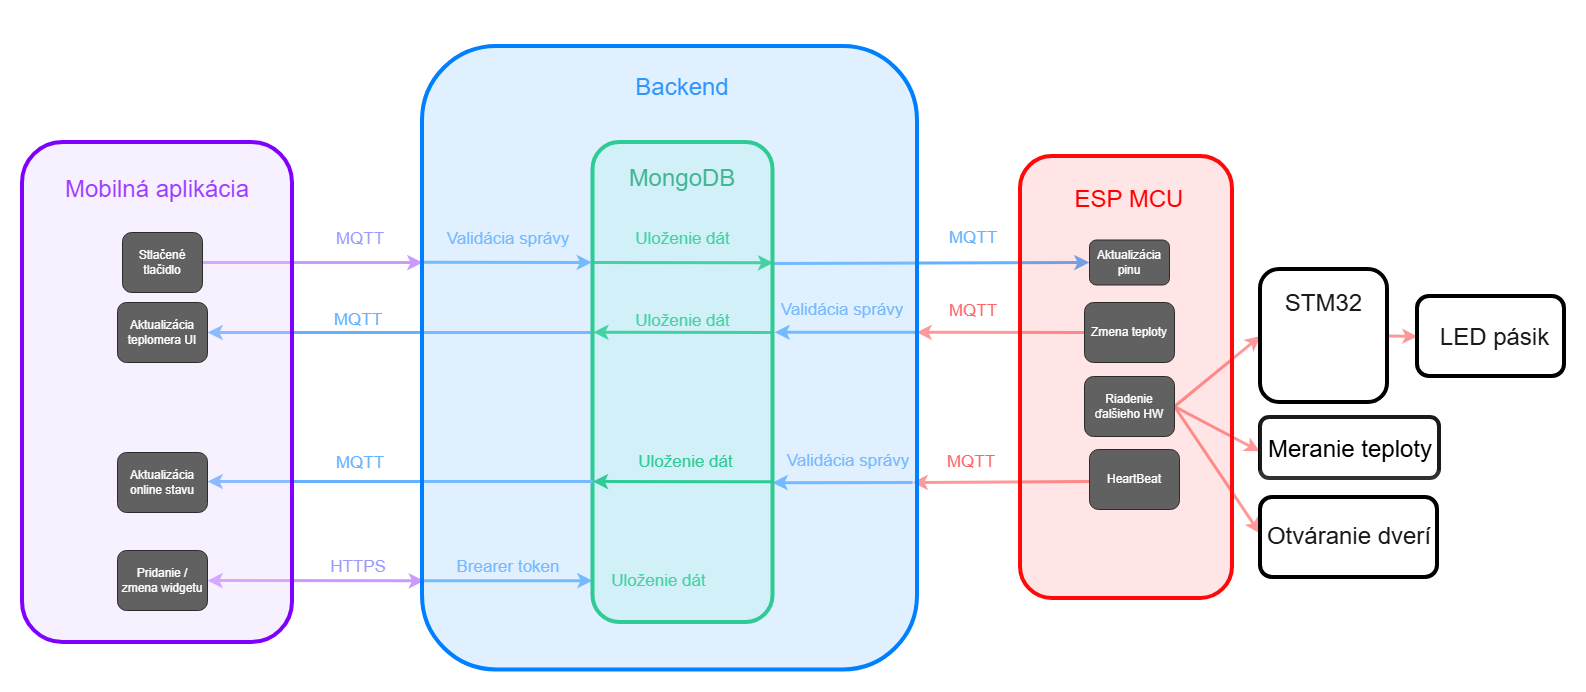

The diagram above was exported from draw.io. Its source (the exported page's mxGraphModel, read from the mxfile embedded in the PNG):
<mxGraphModel dx="1562" dy="1110" grid="0" gridSize="10" guides="1" tooltips="1" connect="1" arrows="1" fold="1" page="1" pageScale="1" pageWidth="4681" pageHeight="3300" background="light-dark(#FFFFFF,#FFFFFF)" math="0" shadow="0">
  <root>
    <mxCell id="0" />
    <mxCell id="1" parent="0" />
    <mxCell id="BTADiDROn1-efEYoFEVj-4" parent="1" style="text;html=1;whiteSpace=wrap;strokeColor=none;fillColor=none;align=center;verticalAlign=middle;rounded=0;autosize=1;resizable=0;fontSize=72;fontColor=light-dark(#000000,#7F00FF);" value="&lt;font style=&quot;font-size: 24px;&quot;&gt;Mobilná aplikácia&lt;/font&gt;" vertex="1">
      <mxGeometry height="100" width="210" x="670" y="150" as="geometry" />
    </mxCell>
    <mxCell id="BTADiDROn1-efEYoFEVj-9" parent="1" style="text;html=1;whiteSpace=wrap;strokeColor=none;fillColor=none;align=center;verticalAlign=middle;rounded=0;autosize=1;resizable=0;fontSize=72;fontColor=light-dark(#000000,#007FFF);" value="&lt;font style=&quot;font-size: 24px;&quot;&gt;Backend&lt;/font&gt;" vertex="1">
      <mxGeometry height="100" width="120" x="1240" y="48" as="geometry" />
    </mxCell>
    <mxCell id="BTADiDROn1-efEYoFEVj-6" parent="1" style="text;html=1;whiteSpace=wrap;strokeColor=none;fillColor=none;align=center;verticalAlign=middle;rounded=0;autosize=1;resizable=0;fontSize=72;fontColor=light-dark(#000000,#FF33FF);" value="&lt;font style=&quot;color: light-dark(rgb(0, 0, 0), rgb(153, 153, 255)); font-size: 17px;&quot;&gt;MQTT&lt;/font&gt;" vertex="1">
      <mxGeometry height="98" width="66" x="945" y="198" as="geometry" />
    </mxCell>
    <mxCell id="BTADiDROn1-efEYoFEVj-20" edge="1" parent="1" style="endArrow=classic;html=1;rounded=0;exitX=0.988;exitY=0.907;exitDx=0;exitDy=0;strokeWidth=3;exitPerimeter=0;strokeColor=light-dark(#000000,#66B2FF);" value="">
      <mxGeometry height="50" relative="1" width="50" as="geometry">
        <mxPoint x="1040.0040000000001" y="289.79600000000005" as="sourcePoint" />
        <mxPoint x="1209.4" y="289.91" as="targetPoint" />
      </mxGeometry>
    </mxCell>
    <mxCell id="BTADiDROn1-efEYoFEVj-22" edge="1" parent="1" style="endArrow=classic;html=1;rounded=0;strokeWidth=3;strokeColor=light-dark(#000000,#66B2FF);exitX=1.004;exitY=0.178;exitDx=0;exitDy=0;exitPerimeter=0;fontSize=7;entryX=0;entryY=0.5;entryDx=0;entryDy=0;" target="BTADiDROn1-efEYoFEVj-42" value="">
      <mxGeometry height="50" relative="1" width="50" as="geometry">
        <mxPoint x="1390.7199999999998" y="291.03999999999996" as="sourcePoint" />
        <mxPoint x="1578" y="290" as="targetPoint" />
      </mxGeometry>
    </mxCell>
    <mxCell id="BTADiDROn1-efEYoFEVj-27" parent="1" style="text;html=1;whiteSpace=wrap;strokeColor=none;fillColor=none;align=center;verticalAlign=middle;rounded=0;autosize=1;resizable=0;fontSize=72;fontColor=light-dark(#000000,#00CC66);rotation=0;" value="&lt;font style=&quot;font-size: 17px;&quot;&gt;Uloženie dát&lt;/font&gt;" vertex="1">
      <mxGeometry height="98" width="113" x="1244" y="198" as="geometry" />
    </mxCell>
    <mxCell id="BTADiDROn1-efEYoFEVj-46" edge="1" parent="1" source="BTADiDROn1-efEYoFEVj-30" style="edgeStyle=orthogonalEdgeStyle;rounded=0;orthogonalLoop=1;jettySize=auto;html=1;" target="BTADiDROn1-efEYoFEVj-44" value="">
      <mxGeometry relative="1" as="geometry" />
    </mxCell>
    <mxCell id="BTADiDROn1-efEYoFEVj-36" edge="1" parent="1" source="BTADiDROn1-efEYoFEVj-32" style="endArrow=classic;html=1;rounded=0;strokeColor=light-dark(#000000,#CC99FF);exitX=1;exitY=0.5;exitDx=0;exitDy=0;entryX=0;entryY=0.901;entryDx=0;entryDy=0;entryPerimeter=0;strokeWidth=3;" value="">
      <mxGeometry height="50" relative="1" width="50" as="geometry">
        <mxPoint x="840" y="530" as="sourcePoint" />
        <mxPoint x="1040" y="290.1" as="targetPoint" />
      </mxGeometry>
    </mxCell>
    <mxCell id="BTADiDROn1-efEYoFEVj-37" parent="1" style="text;html=1;whiteSpace=wrap;strokeColor=none;fillColor=none;align=center;verticalAlign=middle;rounded=0;autosize=1;resizable=0;fontSize=72;fontColor=light-dark(#000000,#66B2FF);rotation=0;" value="&lt;font style=&quot;font-size: 17px;&quot;&gt;Validácia správy&lt;/font&gt;" vertex="1">
      <mxGeometry height="100" width="150" x="1051" y="197" as="geometry" />
    </mxCell>
    <mxCell id="BTADiDROn1-efEYoFEVj-39" parent="1" style="text;html=1;whiteSpace=wrap;strokeColor=none;fillColor=none;align=center;verticalAlign=middle;rounded=0;autosize=1;resizable=0;fontSize=72;fontColor=light-dark(#000000,#66B2FF);rotation=0;" value="&lt;font style=&quot;font-size: 17px;&quot;&gt;MQTT&lt;/font&gt;" vertex="1">
      <mxGeometry height="100" width="70" x="1556" y="196" as="geometry" />
    </mxCell>
    <mxCell id="BTADiDROn1-efEYoFEVj-40" parent="1" style="text;html=1;whiteSpace=wrap;strokeColor=none;fillColor=none;align=center;verticalAlign=middle;rounded=0;autosize=1;resizable=0;fontSize=72;fontColor=light-dark(#000000,#FF0000);" value="&lt;font style=&quot;font-size: 24px;&quot;&gt;ESP MCU&lt;/font&gt;" vertex="1">
      <mxGeometry height="100" width="130" x="1682" y="160" as="geometry" />
    </mxCell>
    <mxCell id="BTADiDROn1-efEYoFEVj-41" edge="1" parent="1" source="BTADiDROn1-efEYoFEVj-43" style="endArrow=classic;html=1;rounded=0;strokeWidth=3;strokeColor=light-dark(#000000,#FF9999);exitX=0;exitY=0.5;exitDx=0;exitDy=0;fontSize=7;fontColor=light-dark(#000000,#FF6666);entryX=0.998;entryY=0.322;entryDx=0;entryDy=0;entryPerimeter=0;" value="">
      <mxGeometry height="50" relative="1" width="50" as="geometry">
        <mxPoint x="1572" y="335" as="sourcePoint" />
        <mxPoint x="1534.0099999999998" y="359.79999999999995" as="targetPoint" />
      </mxGeometry>
    </mxCell>
    <mxCell id="BTADiDROn1-efEYoFEVj-44" parent="1" style="text;html=1;whiteSpace=wrap;strokeColor=none;fillColor=none;align=center;verticalAlign=middle;rounded=0;autosize=1;resizable=0;fontSize=72;fontColor=light-dark(#000000,#FF6666);rotation=0;" value="&lt;font style=&quot;font-size: 17px;&quot;&gt;MQTT&lt;/font&gt;" vertex="1">
      <mxGeometry height="98" width="66" x="1558" y="270" as="geometry" />
    </mxCell>
    <mxCell id="BTADiDROn1-efEYoFEVj-45" edge="1" parent="1" style="endArrow=classic;html=1;rounded=0;exitX=0.998;exitY=0.322;exitDx=0;exitDy=0;strokeWidth=3;exitPerimeter=0;strokeColor=light-dark(#000000,#66B2FF);entryX=1.011;entryY=0.279;entryDx=0;entryDy=0;entryPerimeter=0;" value="">
      <mxGeometry height="50" relative="1" width="50" as="geometry">
        <mxPoint x="1534.0099999999998" y="359.79999999999995" as="sourcePoint" />
        <mxPoint x="1391.98" y="359.72" as="targetPoint" />
      </mxGeometry>
    </mxCell>
    <mxCell id="BTADiDROn1-efEYoFEVj-47" parent="1" style="text;html=1;whiteSpace=wrap;strokeColor=none;fillColor=none;align=center;verticalAlign=middle;rounded=0;autosize=1;resizable=0;fontSize=72;fontColor=light-dark(#000000,#66B2FF);rotation=0;" value="&lt;font style=&quot;font-size: 17px;&quot;&gt;Validácia správy&lt;/font&gt;" vertex="1">
      <mxGeometry height="100" width="150" x="1385" y="267.5" as="geometry" />
    </mxCell>
    <mxCell id="BTADiDROn1-efEYoFEVj-50" edge="1" parent="1" style="endArrow=classic;html=1;rounded=0;strokeWidth=3;strokeColor=light-dark(#000000,#66B2FF);fontSize=7;entryX=1;entryY=0.5;entryDx=0;entryDy=0;" target="BTADiDROn1-efEYoFEVj-53" value="">
      <mxGeometry height="50" relative="1" width="50" as="geometry">
        <mxPoint x="1210" y="360" as="sourcePoint" />
        <mxPoint x="910" y="360" as="targetPoint" />
      </mxGeometry>
    </mxCell>
    <mxCell id="BTADiDROn1-efEYoFEVj-52" parent="1" style="text;html=1;whiteSpace=wrap;strokeColor=none;fillColor=none;align=center;verticalAlign=middle;rounded=0;autosize=1;resizable=0;fontSize=72;fontColor=light-dark(#000000,#66B2FF);rotation=0;" value="&lt;font style=&quot;font-size: 17px;&quot;&gt;MQTT&lt;/font&gt;" vertex="1">
      <mxGeometry height="100" width="70" x="941" y="278" as="geometry" />
    </mxCell>
    <mxCell id="BTADiDROn1-efEYoFEVj-56" parent="1" style="text;html=1;whiteSpace=wrap;strokeColor=none;fillColor=none;align=center;verticalAlign=middle;rounded=0;autosize=1;resizable=0;fontSize=72;fontColor=light-dark(#000000,#FF33FF);" value="&lt;font style=&quot;color: light-dark(rgb(0, 0, 0), rgb(153, 153, 255)); font-size: 17px;&quot;&gt;HTTPS&lt;/font&gt;" vertex="1">
      <mxGeometry height="98" width="74" x="939" y="526" as="geometry" />
    </mxCell>
    <mxCell id="BTADiDROn1-efEYoFEVj-57" edge="1" parent="1" source="BTADiDROn1-efEYoFEVj-54" style="endArrow=classic;startArrow=classic;html=1;rounded=0;entryX=0.003;entryY=0.447;entryDx=0;entryDy=0;entryPerimeter=0;strokeWidth=3;strokeColor=light-dark(#000000,#CC99FF);exitX=1;exitY=0.5;exitDx=0;exitDy=0;" value="">
      <mxGeometry height="50" relative="1" width="50" as="geometry">
        <mxPoint x="828" y="607" as="sourcePoint" />
        <mxPoint x="1041.4849999999997" y="608.3000000000002" as="targetPoint" />
      </mxGeometry>
    </mxCell>
    <mxCell id="BTADiDROn1-efEYoFEVj-26" parent="1" style="text;html=1;whiteSpace=wrap;strokeColor=none;fillColor=none;align=center;verticalAlign=middle;rounded=0;autosize=1;resizable=0;fontSize=72;fontColor=light-dark(#000000,#00994D);" value="&lt;font style=&quot;font-size: 24px;&quot;&gt;MongoDB&lt;/font&gt;" vertex="1">
      <mxGeometry height="100" width="130" x="1235" y="139" as="geometry" />
    </mxCell>
    <mxCell id="BTADiDROn1-efEYoFEVj-38" edge="1" parent="1" style="endArrow=classic;html=1;rounded=0;strokeColor=light-dark(#000000,#00CC66);entryX=1.004;entryY=0.177;entryDx=0;entryDy=0;entryPerimeter=0;strokeWidth=3;fontColor=light-dark(#000000,#00CC66);" value="">
      <mxGeometry height="50" relative="1" width="50" as="geometry">
        <mxPoint x="1210" y="290" as="sourcePoint" />
        <mxPoint x="1390.7199999999998" y="290.3599999999999" as="targetPoint" />
      </mxGeometry>
    </mxCell>
    <mxCell id="BTADiDROn1-efEYoFEVj-48" edge="1" parent="1" style="endArrow=classic;html=1;rounded=0;strokeColor=light-dark(#000000,#00CC66);entryX=0.004;entryY=0.279;entryDx=0;entryDy=0;entryPerimeter=0;strokeWidth=3;fontColor=light-dark(#000000,#00CC66);" value="">
      <mxGeometry height="50" relative="1" width="50" as="geometry">
        <mxPoint x="1390" y="360" as="sourcePoint" />
        <mxPoint x="1210.7199999999998" y="359.72" as="targetPoint" />
      </mxGeometry>
    </mxCell>
    <mxCell id="BTADiDROn1-efEYoFEVj-58" edge="1" parent="1" source="BTADiDROn1-efEYoFEVj-49" style="edgeStyle=orthogonalEdgeStyle;rounded=0;orthogonalLoop=1;jettySize=auto;html=1;" target="BTADiDROn1-efEYoFEVj-26" value="">
      <mxGeometry relative="1" as="geometry" />
    </mxCell>
    <mxCell id="BTADiDROn1-efEYoFEVj-49" parent="1" style="text;html=1;whiteSpace=wrap;strokeColor=none;fillColor=none;align=center;verticalAlign=middle;rounded=0;autosize=1;resizable=0;fontSize=72;fontColor=light-dark(#000000,#00CC66);rotation=0;" value="&lt;font style=&quot;font-size: 17px;&quot;&gt;Uloženie dát&lt;/font&gt;" vertex="1">
      <mxGeometry height="98" width="113" x="1244" y="280" as="geometry" />
    </mxCell>
    <mxCell id="BTADiDROn1-efEYoFEVj-62" parent="1" style="text;html=1;whiteSpace=wrap;strokeColor=none;fillColor=light-dark(#FFFFFF1A,#FFFFFF1A);align=center;verticalAlign=middle;rounded=0;autosize=1;resizable=0;fontSize=72;fontColor=light-dark(#000000,#000000);" value="&lt;font style=&quot;font-size: 24px;&quot;&gt;STM32&lt;/font&gt;" vertex="1">
      <mxGeometry height="98" width="95" x="1894" y="265" as="geometry" />
    </mxCell>
    <mxCell id="BTADiDROn1-efEYoFEVj-66" edge="1" parent="1" source="BTADiDROn1-efEYoFEVj-59" style="endArrow=classic;html=1;rounded=0;strokeWidth=3;strokeColor=light-dark(#000000,#FF9999);exitX=1;exitY=0.5;exitDx=0;exitDy=0;fontSize=7;fontColor=light-dark(#000000,#FF6666);entryX=0;entryY=0.5;entryDx=0;entryDy=0;" target="BTADiDROn1-efEYoFEVj-61" value="">
      <mxGeometry height="50" relative="1" width="50" as="geometry">
        <mxPoint x="2005" y="548" as="sourcePoint" />
        <mxPoint x="1837" y="548" as="targetPoint" />
      </mxGeometry>
    </mxCell>
    <mxCell id="BTADiDROn1-efEYoFEVj-68" parent="1" style="text;html=1;whiteSpace=wrap;strokeColor=none;fillColor=light-dark(#FFFFFF1A,#FFFFFF1A);align=center;verticalAlign=middle;rounded=0;autosize=1;resizable=0;fontSize=72;fontColor=light-dark(#000000,#000000);" value="&lt;font style=&quot;font-size: 24px;&quot;&gt;LED pásik&lt;/font&gt;" vertex="1">
      <mxGeometry height="98" width="127" x="2049" y="299" as="geometry" />
    </mxCell>
    <mxCell id="BTADiDROn1-efEYoFEVj-69" edge="1" parent="1" source="BTADiDROn1-efEYoFEVj-61" style="endArrow=classic;html=1;rounded=0;strokeWidth=3;strokeColor=light-dark(#000000,#FF9999);exitX=1;exitY=0.5;exitDx=0;exitDy=0;fontSize=7;fontColor=light-dark(#000000,#FF6666);entryX=0;entryY=0.5;entryDx=0;entryDy=0;" target="BTADiDROn1-efEYoFEVj-67" value="">
      <mxGeometry height="50" relative="1" width="50" as="geometry">
        <mxPoint x="1883" y="443" as="sourcePoint" />
        <mxPoint x="1999" y="445" as="targetPoint" />
      </mxGeometry>
    </mxCell>
    <mxCell id="BTADiDROn1-efEYoFEVj-70" edge="1" parent="1" source="BTADiDROn1-efEYoFEVj-59" style="endArrow=classic;html=1;rounded=0;strokeWidth=3;strokeColor=light-dark(#000000,#FF9999);exitX=1;exitY=0.5;exitDx=0;exitDy=0;fontSize=7;fontColor=light-dark(#000000,#FF6666);entryX=0.005;entryY=0.693;entryDx=0;entryDy=0;entryPerimeter=0;" target="BTADiDROn1-efEYoFEVj-72" value="">
      <mxGeometry height="50" relative="1" width="50" as="geometry">
        <mxPoint x="1922" y="541" as="sourcePoint" />
        <mxPoint x="1891" y="540" as="targetPoint" />
      </mxGeometry>
    </mxCell>
    <mxCell id="BTADiDROn1-efEYoFEVj-71" parent="1" style="rounded=1;whiteSpace=wrap;html=1;fillColor=light-dark(#FFFFFF1A,#FFFFFF1A);strokeColor=light-dark(#000000,#000000);strokeWidth=4;" value="" vertex="1">
      <mxGeometry height="61" width="179" x="1878" y="445" as="geometry" />
    </mxCell>
    <mxCell id="BTADiDROn1-efEYoFEVj-72" parent="1" style="text;html=1;whiteSpace=wrap;strokeColor=none;fillColor=light-dark(#FFFFFF1A,#FFFFFF1A);align=center;verticalAlign=middle;rounded=0;autosize=1;resizable=0;fontSize=72;fontColor=light-dark(#000000,#000000);" value="&lt;font style=&quot;font-size: 24px;&quot;&gt;Meranie teploty&lt;/font&gt;" vertex="1">
      <mxGeometry height="98" width="182" x="1876.5" y="411" as="geometry" />
    </mxCell>
    <mxCell id="BTADiDROn1-efEYoFEVj-73" parent="1" style="text;html=1;whiteSpace=wrap;strokeColor=none;fillColor=light-dark(#FFFFFF1A,#FFFFFF1A);align=center;verticalAlign=middle;rounded=0;autosize=1;resizable=0;fontSize=72;fontColor=light-dark(#000000,#000000);" value="&lt;font style=&quot;font-size: 24px;&quot;&gt;Otváranie dverí&lt;/font&gt;" vertex="1">
      <mxGeometry height="98" width="182" x="1875.5" y="498" as="geometry" />
    </mxCell>
    <mxCell id="BTADiDROn1-efEYoFEVj-76" edge="1" parent="1" source="BTADiDROn1-efEYoFEVj-59" style="endArrow=classic;html=1;rounded=0;strokeWidth=3;strokeColor=light-dark(#000000,#FF9999);exitX=1;exitY=0.5;exitDx=0;exitDy=0;fontSize=7;fontColor=light-dark(#000000,#FF6666);entryX=-0.003;entryY=0.449;entryDx=0;entryDy=0;entryPerimeter=0;" target="BTADiDROn1-efEYoFEVj-75" value="">
      <mxGeometry height="50" relative="1" width="50" as="geometry">
        <mxPoint x="1862" y="631" as="sourcePoint" />
        <mxPoint x="1947" y="676" as="targetPoint" />
      </mxGeometry>
    </mxCell>
    <mxCell id="BTADiDROn1-efEYoFEVj-79" edge="1" parent="1" style="endArrow=classic;html=1;rounded=0;exitX=-0.001;exitY=0.719;exitDx=0;exitDy=0;strokeWidth=3;exitPerimeter=0;strokeColor=light-dark(#000000,#66B2FF);entryX=0.283;entryY=0.715;entryDx=0;entryDy=0;entryPerimeter=0;" value="">
      <mxGeometry height="50" relative="1" width="50" as="geometry">
        <mxPoint x="1039.505" y="608.2930000000001" as="sourcePoint" />
        <mxPoint x="1209.995" y="608.175" as="targetPoint" />
      </mxGeometry>
    </mxCell>
    <mxCell id="BTADiDROn1-efEYoFEVj-80" parent="1" style="text;html=1;whiteSpace=wrap;strokeColor=none;fillColor=none;align=center;verticalAlign=middle;rounded=0;autosize=1;resizable=0;fontSize=72;fontColor=light-dark(#000000,#66B2FF);" value="&lt;font style=&quot;font-size: 17px;&quot;&gt;Brearer token&lt;/font&gt;" vertex="1">
      <mxGeometry height="100" width="130" x="1061" y="525" as="geometry" />
    </mxCell>
    <mxCell id="BTADiDROn1-efEYoFEVj-83" parent="1" style="text;html=1;whiteSpace=wrap;strokeColor=none;fillColor=none;align=center;verticalAlign=middle;rounded=0;autosize=1;resizable=0;fontSize=72;fontColor=light-dark(#000000,#00CC66);rotation=0;" value="&lt;font style=&quot;font-size: 17px;&quot;&gt;Uloženie dát&lt;/font&gt;" vertex="1">
      <mxGeometry height="98" width="113" x="1220" y="540" as="geometry" />
    </mxCell>
    <mxCell id="BTADiDROn1-efEYoFEVj-85" edge="1" parent="1" source="BTADiDROn1-efEYoFEVj-84" style="endArrow=classic;html=1;rounded=0;strokeWidth=3;strokeColor=light-dark(#000000,#FF9999);exitX=0.011;exitY=0.533;exitDx=0;exitDy=0;fontSize=7;fontColor=light-dark(#000000,#FF6666);exitPerimeter=0;" value="">
      <mxGeometry height="50" relative="1" width="50" as="geometry">
        <mxPoint x="1734.9900000000002" y="518.2" as="sourcePoint" />
        <mxPoint x="1530" y="510" as="targetPoint" />
      </mxGeometry>
    </mxCell>
    <mxCell id="BTADiDROn1-efEYoFEVj-86" parent="1" style="text;html=1;whiteSpace=wrap;strokeColor=none;fillColor=none;align=center;verticalAlign=middle;rounded=0;autosize=1;resizable=0;fontSize=72;fontColor=light-dark(#000000,#FF6666);rotation=0;" value="&lt;font style=&quot;font-size: 17px;&quot;&gt;MQTT&lt;/font&gt;" vertex="1">
      <mxGeometry height="98" width="66" x="1556" y="421" as="geometry" />
    </mxCell>
    <mxCell id="BTADiDROn1-efEYoFEVj-88" edge="1" parent="1" style="endArrow=classic;html=1;rounded=0;strokeWidth=3;strokeColor=light-dark(#000000,#66B2FF);entryX=1;entryY=0.818;entryDx=0;entryDy=0;entryPerimeter=0;" value="">
      <mxGeometry height="50" relative="1" width="50" as="geometry">
        <mxPoint x="1530" y="510" as="sourcePoint" />
        <mxPoint x="1390" y="510.1980000000001" as="targetPoint" />
      </mxGeometry>
    </mxCell>
    <mxCell id="BTADiDROn1-efEYoFEVj-89" parent="1" style="text;html=1;whiteSpace=wrap;strokeColor=none;fillColor=none;align=center;verticalAlign=middle;rounded=0;autosize=1;resizable=0;fontSize=72;fontColor=light-dark(#000000,#66B2FF);rotation=0;" value="&lt;font style=&quot;font-size: 17px;&quot;&gt;Validácia správy&lt;/font&gt;" vertex="1">
      <mxGeometry height="100" width="150" x="1390.5" y="419" as="geometry" />
    </mxCell>
    <mxCell id="BTADiDROn1-efEYoFEVj-90" parent="1" style="rounded=1;whiteSpace=wrap;html=1;fillColor=light-dark(#FFFFFF33,#99FFCC33);strokeColor=light-dark(#000000,#00CC66);fontColor=light-dark(#000000,#00CC66);strokeWidth=4;" value="" vertex="1">
      <mxGeometry height="480" width="180" x="1210.5" y="170" as="geometry" />
    </mxCell>
    <mxCell id="BTADiDROn1-efEYoFEVj-91" parent="1" style="text;html=1;whiteSpace=wrap;strokeColor=none;fillColor=none;align=center;verticalAlign=middle;rounded=0;autosize=1;resizable=0;fontSize=72;fontColor=light-dark(#000000,#00CC66);rotation=0;" value="&lt;font style=&quot;font-size: 17px;&quot;&gt;Uloženie dát&lt;/font&gt;" vertex="1">
      <mxGeometry height="98" width="113" x="1247" y="421" as="geometry" />
    </mxCell>
    <mxCell id="BTADiDROn1-efEYoFEVj-92" edge="1" parent="1" style="endArrow=classic;html=1;rounded=0;strokeColor=light-dark(#000000,#00CC66);entryX=0.004;entryY=0.279;entryDx=0;entryDy=0;entryPerimeter=0;strokeWidth=3;fontColor=light-dark(#000000,#00CC66);" value="">
      <mxGeometry height="50" relative="1" width="50" as="geometry">
        <mxPoint x="1389.6400000000003" y="509.28" as="sourcePoint" />
        <mxPoint x="1210.3600000000001" y="509" as="targetPoint" />
      </mxGeometry>
    </mxCell>
    <mxCell id="BTADiDROn1-efEYoFEVj-93" edge="1" parent="1" style="endArrow=classic;html=1;rounded=0;strokeWidth=3;strokeColor=light-dark(#000000,#66B2FF);fontSize=7;entryX=1;entryY=0.5;entryDx=0;entryDy=0;" value="">
      <mxGeometry height="50" relative="1" width="50" as="geometry">
        <mxPoint x="1210" y="509" as="sourcePoint" />
        <mxPoint x="825" y="509" as="targetPoint" />
      </mxGeometry>
    </mxCell>
    <mxCell id="BTADiDROn1-efEYoFEVj-13" parent="1" style="rounded=1;whiteSpace=wrap;html=1;fillColor=light-dark(#FFFFFF4D,#E5CCFF4D);strokeColor=light-dark(#000000,#7F00FF);strokeWidth=4;" value="" vertex="1">
      <mxGeometry height="500" width="270" x="640" y="170" as="geometry" />
    </mxCell>
    <mxCell id="BTADiDROn1-efEYoFEVj-30" parent="1" style="rounded=1;whiteSpace=wrap;html=1;fillColor=light-dark(#FFFFFF1A,#FF02021A);strokeColor=light-dark(#000000,#FF0A0A);strokeWidth=4;" value="" vertex="1">
      <mxGeometry height="442" width="212" x="1638" y="184" as="geometry" />
    </mxCell>
    <mxCell id="BTADiDROn1-efEYoFEVj-61" parent="1" style="rounded=1;whiteSpace=wrap;html=1;fillColor=light-dark(#FFFFFF1A,#FFFFFF1A);strokeColor=light-dark(#000000,#000000);strokeWidth=4;" value="" vertex="1">
      <mxGeometry height="133" width="127" x="1878" y="297" as="geometry" />
    </mxCell>
    <mxCell id="BTADiDROn1-efEYoFEVj-67" parent="1" style="rounded=1;whiteSpace=wrap;html=1;fillColor=light-dark(#FFFFFF1A,#FFFFFF1A);strokeColor=light-dark(#000000,#000000);strokeWidth=4;" value="" vertex="1">
      <mxGeometry height="80" width="147" x="2035" y="324" as="geometry" />
    </mxCell>
    <mxCell id="BTADiDROn1-efEYoFEVj-75" parent="1" style="rounded=1;whiteSpace=wrap;html=1;fillColor=light-dark(#FFFFFF1A,#FFFFFF1A);strokeColor=light-dark(#000000,#000000);strokeWidth=4;" value="" vertex="1">
      <mxGeometry height="80" width="177" x="1878" y="525" as="geometry" />
    </mxCell>
    <mxCell id="BTADiDROn1-efEYoFEVj-32" parent="1" style="rounded=1;whiteSpace=wrap;html=1;strokeColor=light-dark(#000000,#2B2B2B);fillColor=light-dark(#FFFFFF,#616161);" value="Stlačené tlačidlo" vertex="1">
      <mxGeometry height="60" width="80" x="740" y="260" as="geometry" />
    </mxCell>
    <mxCell id="BTADiDROn1-efEYoFEVj-53" parent="1" style="rounded=1;whiteSpace=wrap;html=1;strokeColor=light-dark(#000000,#2B2B2B);fillColor=light-dark(#FFFFFF,#616161);" value="Aktualizácia teplomera UI" vertex="1">
      <mxGeometry height="60" width="90" x="735" y="330" as="geometry" />
    </mxCell>
    <mxCell id="BTADiDROn1-efEYoFEVj-54" parent="1" style="rounded=1;whiteSpace=wrap;html=1;strokeColor=light-dark(#000000,#2B2B2B);fillColor=light-dark(#FFFFFF,#616161);" value="Pridanie / zmena widgetu" vertex="1">
      <mxGeometry height="60" width="90" x="735" y="578" as="geometry" />
    </mxCell>
    <mxCell id="BTADiDROn1-efEYoFEVj-94" parent="1" style="rounded=1;whiteSpace=wrap;html=1;strokeColor=light-dark(#000000,#2B2B2B);fillColor=light-dark(#FFFFFF,#616161);" value="Aktualizácia online stavu" vertex="1">
      <mxGeometry height="60" width="90" x="735" y="480" as="geometry" />
    </mxCell>
    <mxCell id="BTADiDROn1-efEYoFEVj-42" parent="1" style="rounded=1;whiteSpace=wrap;html=1;strokeColor=light-dark(#000000,#2B2B2B);fillColor=light-dark(#FFFFFF,#616161);" value="Aktualizácia pinu" vertex="1">
      <mxGeometry height="45" width="80" x="1707" y="267.5" as="geometry" />
    </mxCell>
    <mxCell id="BTADiDROn1-efEYoFEVj-43" parent="1" style="rounded=1;whiteSpace=wrap;html=1;strokeColor=light-dark(#000000,#2B2B2B);fillColor=light-dark(#FFFFFF,#616161);" value="Zmena teploty" vertex="1">
      <mxGeometry height="60" width="90" x="1702" y="330" as="geometry" />
    </mxCell>
    <mxCell id="BTADiDROn1-efEYoFEVj-59" parent="1" style="rounded=1;whiteSpace=wrap;html=1;strokeColor=light-dark(#000000,#2B2B2B);fillColor=light-dark(#FFFFFF,#616161);" value="Riadenie ďalšieho HW" vertex="1">
      <mxGeometry height="60" width="90" x="1702" y="404" as="geometry" />
    </mxCell>
    <mxCell id="BTADiDROn1-efEYoFEVj-84" parent="1" style="rounded=1;whiteSpace=wrap;html=1;strokeColor=light-dark(#000000,#2B2B2B);fillColor=light-dark(#FFFFFF,#616161);" value="HeartBeat" vertex="1">
      <mxGeometry height="60" width="90" x="1707" y="477" as="geometry" />
    </mxCell>
    <mxCell id="BTADiDROn1-efEYoFEVj-95" parent="1" style="text;html=1;whiteSpace=wrap;strokeColor=none;fillColor=none;align=center;verticalAlign=middle;rounded=0;autosize=1;resizable=0;fontSize=72;fontColor=light-dark(#000000,#66B2FF);rotation=0;" value="&lt;font style=&quot;font-size: 17px;&quot;&gt;MQTT&lt;/font&gt;" vertex="1">
      <mxGeometry height="100" width="70" x="943" y="421" as="geometry" />
    </mxCell>
    <mxCell id="BTADiDROn1-efEYoFEVj-97" parent="1" style="rounded=1;whiteSpace=wrap;html=1;fillColor=light-dark(#FFFFFF4D,#99CCFF4D);strokeColor=light-dark(#000000,#007FFF);strokeWidth=4;" value="" vertex="1">
      <mxGeometry height="623.5" width="495" x="1040" y="74" as="geometry" />
    </mxCell>
  </root>
</mxGraphModel>